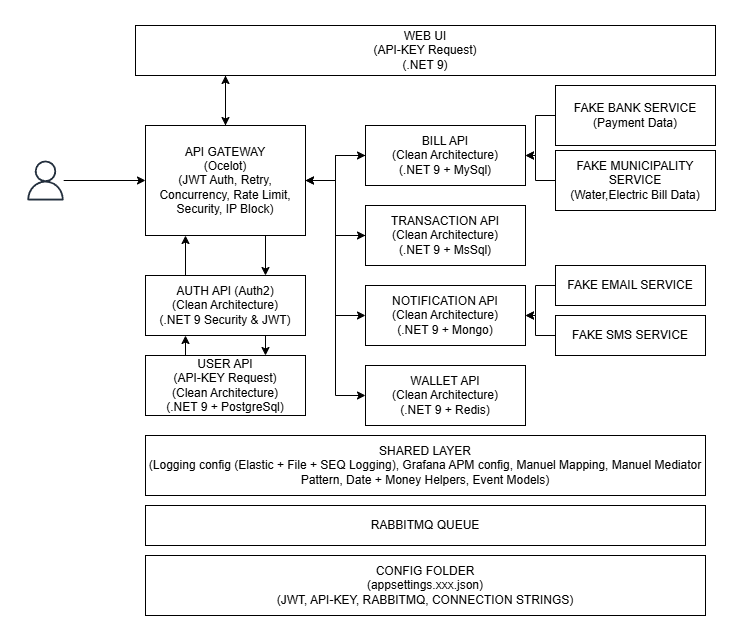

The diagram above was exported from draw.io. Its source (the exported page's mxGraphModel, read from the mxfile embedded in the PNG):
<mxGraphModel dx="1665" dy="1949" grid="1" gridSize="10" guides="1" tooltips="1" connect="1" arrows="1" fold="1" page="1" pageScale="1" pageWidth="850" pageHeight="1100" math="0" shadow="0">
  <root>
    <mxCell id="0" />
    <mxCell id="1" parent="0" />
    <mxCell id="OLcY9yU4RJ7MgbR5GKFK-5" style="edgeStyle=orthogonalEdgeStyle;rounded=0;orthogonalLoop=1;jettySize=auto;html=1;exitX=0.75;exitY=1;exitDx=0;exitDy=0;entryX=0.75;entryY=0;entryDx=0;entryDy=0;" edge="1" parent="1" source="OLcY9yU4RJ7MgbR5GKFK-1" target="OLcY9yU4RJ7MgbR5GKFK-3">
      <mxGeometry relative="1" as="geometry" />
    </mxCell>
    <mxCell id="OLcY9yU4RJ7MgbR5GKFK-12" style="edgeStyle=orthogonalEdgeStyle;rounded=0;orthogonalLoop=1;jettySize=auto;html=1;exitX=1;exitY=0.5;exitDx=0;exitDy=0;entryX=0;entryY=0.5;entryDx=0;entryDy=0;" edge="1" parent="1" source="OLcY9yU4RJ7MgbR5GKFK-1" target="OLcY9yU4RJ7MgbR5GKFK-7">
      <mxGeometry relative="1" as="geometry" />
    </mxCell>
    <mxCell id="OLcY9yU4RJ7MgbR5GKFK-14" style="edgeStyle=orthogonalEdgeStyle;rounded=0;orthogonalLoop=1;jettySize=auto;html=1;exitX=1;exitY=0.5;exitDx=0;exitDy=0;" edge="1" parent="1" source="OLcY9yU4RJ7MgbR5GKFK-1" target="OLcY9yU4RJ7MgbR5GKFK-9">
      <mxGeometry relative="1" as="geometry" />
    </mxCell>
    <mxCell id="OLcY9yU4RJ7MgbR5GKFK-15" style="edgeStyle=orthogonalEdgeStyle;rounded=0;orthogonalLoop=1;jettySize=auto;html=1;exitX=1;exitY=0.5;exitDx=0;exitDy=0;entryX=0;entryY=0.5;entryDx=0;entryDy=0;" edge="1" parent="1" source="OLcY9yU4RJ7MgbR5GKFK-1" target="OLcY9yU4RJ7MgbR5GKFK-10">
      <mxGeometry relative="1" as="geometry" />
    </mxCell>
    <mxCell id="OLcY9yU4RJ7MgbR5GKFK-16" style="edgeStyle=orthogonalEdgeStyle;rounded=0;orthogonalLoop=1;jettySize=auto;html=1;exitX=1;exitY=0.5;exitDx=0;exitDy=0;entryX=0;entryY=0.5;entryDx=0;entryDy=0;" edge="1" parent="1" source="OLcY9yU4RJ7MgbR5GKFK-1" target="OLcY9yU4RJ7MgbR5GKFK-11">
      <mxGeometry relative="1" as="geometry" />
    </mxCell>
    <mxCell id="OLcY9yU4RJ7MgbR5GKFK-1" value="API GATEWAY&lt;div&gt;(Ocelot)&lt;/div&gt;&lt;div&gt;(JWT Auth, Retry, Concurrency, Rate Limit, Security, IP Block)&lt;/div&gt;" style="rounded=0;whiteSpace=wrap;html=1;" vertex="1" parent="1">
      <mxGeometry x="130" y="10" width="160" height="110" as="geometry" />
    </mxCell>
    <mxCell id="OLcY9yU4RJ7MgbR5GKFK-17" style="edgeStyle=orthogonalEdgeStyle;rounded=0;orthogonalLoop=1;jettySize=auto;html=1;entryX=0;entryY=0.5;entryDx=0;entryDy=0;" edge="1" parent="1" source="OLcY9yU4RJ7MgbR5GKFK-2" target="OLcY9yU4RJ7MgbR5GKFK-1">
      <mxGeometry relative="1" as="geometry" />
    </mxCell>
    <mxCell id="OLcY9yU4RJ7MgbR5GKFK-2" value="" style="sketch=0;outlineConnect=0;fontColor=#232F3E;gradientColor=none;fillColor=#232F3D;strokeColor=none;dashed=0;verticalLabelPosition=bottom;verticalAlign=top;align=center;html=1;fontSize=12;fontStyle=0;aspect=fixed;pointerEvents=1;shape=mxgraph.aws4.user;" vertex="1" parent="1">
      <mxGeometry x="10" y="45" width="40" height="40" as="geometry" />
    </mxCell>
    <mxCell id="OLcY9yU4RJ7MgbR5GKFK-4" style="edgeStyle=orthogonalEdgeStyle;rounded=0;orthogonalLoop=1;jettySize=auto;html=1;exitX=0.25;exitY=0;exitDx=0;exitDy=0;entryX=0.25;entryY=1;entryDx=0;entryDy=0;" edge="1" parent="1" source="OLcY9yU4RJ7MgbR5GKFK-3" target="OLcY9yU4RJ7MgbR5GKFK-1">
      <mxGeometry relative="1" as="geometry" />
    </mxCell>
    <mxCell id="OLcY9yU4RJ7MgbR5GKFK-27" style="edgeStyle=orthogonalEdgeStyle;rounded=0;orthogonalLoop=1;jettySize=auto;html=1;exitX=0.75;exitY=1;exitDx=0;exitDy=0;entryX=0.75;entryY=0;entryDx=0;entryDy=0;" edge="1" parent="1" source="OLcY9yU4RJ7MgbR5GKFK-3" target="OLcY9yU4RJ7MgbR5GKFK-25">
      <mxGeometry relative="1" as="geometry" />
    </mxCell>
    <mxCell id="OLcY9yU4RJ7MgbR5GKFK-3" value="AUTH API (Auth2)&lt;br&gt;&lt;div&gt;(Clean Architecture)&lt;br&gt;&lt;div&gt;(.NET 9 Security &amp;amp; JWT)&lt;/div&gt;&lt;/div&gt;" style="rounded=0;whiteSpace=wrap;html=1;" vertex="1" parent="1">
      <mxGeometry x="130" y="160" width="160" height="60" as="geometry" />
    </mxCell>
    <mxCell id="OLcY9yU4RJ7MgbR5GKFK-35" style="edgeStyle=orthogonalEdgeStyle;rounded=0;orthogonalLoop=1;jettySize=auto;html=1;entryX=1;entryY=0.5;entryDx=0;entryDy=0;" edge="1" parent="1" source="OLcY9yU4RJ7MgbR5GKFK-7" target="OLcY9yU4RJ7MgbR5GKFK-1">
      <mxGeometry relative="1" as="geometry" />
    </mxCell>
    <mxCell id="OLcY9yU4RJ7MgbR5GKFK-7" value="BILL API&lt;div&gt;(Clean Architecture)&lt;br&gt;&lt;div&gt;(.NET 9 + MySql)&lt;/div&gt;&lt;/div&gt;" style="rounded=0;whiteSpace=wrap;html=1;" vertex="1" parent="1">
      <mxGeometry x="350" y="10" width="160" height="60" as="geometry" />
    </mxCell>
    <mxCell id="OLcY9yU4RJ7MgbR5GKFK-36" style="edgeStyle=orthogonalEdgeStyle;rounded=0;orthogonalLoop=1;jettySize=auto;html=1;entryX=1;entryY=0.5;entryDx=0;entryDy=0;" edge="1" parent="1" source="OLcY9yU4RJ7MgbR5GKFK-9" target="OLcY9yU4RJ7MgbR5GKFK-1">
      <mxGeometry relative="1" as="geometry" />
    </mxCell>
    <mxCell id="OLcY9yU4RJ7MgbR5GKFK-9" value="TRANSACTION API&lt;div&gt;(Clean Architecture)&lt;br&gt;&lt;div&gt;(.NET 9 + MsSql)&lt;/div&gt;&lt;/div&gt;" style="rounded=0;whiteSpace=wrap;html=1;" vertex="1" parent="1">
      <mxGeometry x="350" y="90" width="160" height="60" as="geometry" />
    </mxCell>
    <mxCell id="OLcY9yU4RJ7MgbR5GKFK-10" value="NOTIFICATION API&lt;div&gt;(Clean Architecture)&lt;br&gt;&lt;div&gt;(.NET 9 + Mongo)&lt;/div&gt;&lt;/div&gt;" style="rounded=0;whiteSpace=wrap;html=1;" vertex="1" parent="1">
      <mxGeometry x="350" y="170" width="160" height="60" as="geometry" />
    </mxCell>
    <mxCell id="OLcY9yU4RJ7MgbR5GKFK-11" value="WALLET API&lt;div&gt;(Clean Architecture)&lt;br&gt;&lt;div&gt;(.NET 9 + Redis)&lt;/div&gt;&lt;/div&gt;" style="rounded=0;whiteSpace=wrap;html=1;" vertex="1" parent="1">
      <mxGeometry x="350" y="250" width="160" height="60" as="geometry" />
    </mxCell>
    <mxCell id="OLcY9yU4RJ7MgbR5GKFK-18" value="SHARED LAYER&lt;div&gt;(Logging config (&lt;span style=&quot;background-color: transparent; color: light-dark(rgb(0, 0, 0), rgb(255, 255, 255));&quot;&gt;Elastic + File + SEQ Logging), Grafana APM config&lt;/span&gt;&lt;span style=&quot;background-color: transparent; color: light-dark(rgb(0, 0, 0), rgb(255, 255, 255));&quot;&gt;, Manuel Mapping&lt;/span&gt;&lt;span style=&quot;background-color: transparent; color: light-dark(rgb(0, 0, 0), rgb(255, 255, 255));&quot;&gt;, Manuel Mediator Pattern, Date + Money Helpers, Event Models)&lt;/span&gt;&lt;/div&gt;" style="rounded=0;whiteSpace=wrap;html=1;" vertex="1" parent="1">
      <mxGeometry x="130" y="320" width="560" height="60" as="geometry" />
    </mxCell>
    <mxCell id="OLcY9yU4RJ7MgbR5GKFK-21" style="edgeStyle=orthogonalEdgeStyle;rounded=0;orthogonalLoop=1;jettySize=auto;html=1;exitX=0;exitY=0.5;exitDx=0;exitDy=0;" edge="1" parent="1" source="OLcY9yU4RJ7MgbR5GKFK-19" target="OLcY9yU4RJ7MgbR5GKFK-7">
      <mxGeometry relative="1" as="geometry" />
    </mxCell>
    <mxCell id="OLcY9yU4RJ7MgbR5GKFK-19" value="FAKE BANK SERVICE&lt;div&gt;(Payment Data)&lt;/div&gt;" style="rounded=0;whiteSpace=wrap;html=1;" vertex="1" parent="1">
      <mxGeometry x="540" y="-30" width="160" height="60" as="geometry" />
    </mxCell>
    <mxCell id="OLcY9yU4RJ7MgbR5GKFK-24" style="edgeStyle=orthogonalEdgeStyle;rounded=0;orthogonalLoop=1;jettySize=auto;html=1;entryX=1;entryY=0.5;entryDx=0;entryDy=0;" edge="1" parent="1" source="OLcY9yU4RJ7MgbR5GKFK-20" target="OLcY9yU4RJ7MgbR5GKFK-7">
      <mxGeometry relative="1" as="geometry" />
    </mxCell>
    <mxCell id="OLcY9yU4RJ7MgbR5GKFK-20" value="FAKE MUNICIPALITY SERVICE&lt;div&gt;(Water,Electric Bill Data)&lt;/div&gt;" style="rounded=0;whiteSpace=wrap;html=1;" vertex="1" parent="1">
      <mxGeometry x="540" y="35" width="160" height="60" as="geometry" />
    </mxCell>
    <mxCell id="OLcY9yU4RJ7MgbR5GKFK-26" style="edgeStyle=orthogonalEdgeStyle;rounded=0;orthogonalLoop=1;jettySize=auto;html=1;exitX=0.25;exitY=0;exitDx=0;exitDy=0;entryX=0.25;entryY=1;entryDx=0;entryDy=0;" edge="1" parent="1" source="OLcY9yU4RJ7MgbR5GKFK-25" target="OLcY9yU4RJ7MgbR5GKFK-3">
      <mxGeometry relative="1" as="geometry" />
    </mxCell>
    <mxCell id="OLcY9yU4RJ7MgbR5GKFK-25" value="USER API&lt;div&gt;(API-KEY Request)&lt;br&gt;&lt;div&gt;(Clean Architecture)&lt;br&gt;&lt;div&gt;(.NET 9 + PostgreSql)&lt;/div&gt;&lt;/div&gt;&lt;/div&gt;" style="rounded=0;whiteSpace=wrap;html=1;" vertex="1" parent="1">
      <mxGeometry x="130" y="240" width="160" height="60" as="geometry" />
    </mxCell>
    <mxCell id="OLcY9yU4RJ7MgbR5GKFK-31" style="edgeStyle=orthogonalEdgeStyle;rounded=0;orthogonalLoop=1;jettySize=auto;html=1;entryX=1;entryY=0.5;entryDx=0;entryDy=0;" edge="1" parent="1" source="OLcY9yU4RJ7MgbR5GKFK-29" target="OLcY9yU4RJ7MgbR5GKFK-10">
      <mxGeometry relative="1" as="geometry" />
    </mxCell>
    <mxCell id="OLcY9yU4RJ7MgbR5GKFK-29" value="FAKE EMAIL SERVICE" style="rounded=0;whiteSpace=wrap;html=1;" vertex="1" parent="1">
      <mxGeometry x="540" y="150" width="150" height="40" as="geometry" />
    </mxCell>
    <mxCell id="OLcY9yU4RJ7MgbR5GKFK-32" style="edgeStyle=orthogonalEdgeStyle;rounded=0;orthogonalLoop=1;jettySize=auto;html=1;entryX=1;entryY=0.5;entryDx=0;entryDy=0;" edge="1" parent="1" source="OLcY9yU4RJ7MgbR5GKFK-30" target="OLcY9yU4RJ7MgbR5GKFK-10">
      <mxGeometry relative="1" as="geometry" />
    </mxCell>
    <mxCell id="OLcY9yU4RJ7MgbR5GKFK-30" value="FAKE SMS SERVICE" style="rounded=0;whiteSpace=wrap;html=1;" vertex="1" parent="1">
      <mxGeometry x="540" y="200" width="150" height="40" as="geometry" />
    </mxCell>
    <mxCell id="OLcY9yU4RJ7MgbR5GKFK-33" value="RABBITMQ QUEUE" style="rounded=0;whiteSpace=wrap;html=1;" vertex="1" parent="1">
      <mxGeometry x="130" y="390" width="560" height="40" as="geometry" />
    </mxCell>
    <mxCell id="OLcY9yU4RJ7MgbR5GKFK-34" value="CONFIG FOLDER&lt;div&gt;(appsettings.xxx.json)&lt;br&gt;&lt;div&gt;(JWT, API-KEY, RABBITMQ, CONNECTION STRINGS)&lt;/div&gt;&lt;/div&gt;" style="rounded=0;whiteSpace=wrap;html=1;" vertex="1" parent="1">
      <mxGeometry x="130" y="440" width="560" height="60" as="geometry" />
    </mxCell>
    <mxCell id="OLcY9yU4RJ7MgbR5GKFK-41" style="edgeStyle=orthogonalEdgeStyle;rounded=0;orthogonalLoop=1;jettySize=auto;html=1;exitX=0.25;exitY=1;exitDx=0;exitDy=0;entryX=0.5;entryY=0;entryDx=0;entryDy=0;" edge="1" parent="1" source="OLcY9yU4RJ7MgbR5GKFK-37" target="OLcY9yU4RJ7MgbR5GKFK-1">
      <mxGeometry relative="1" as="geometry">
        <Array as="points">
          <mxPoint x="210" y="-40" />
        </Array>
      </mxGeometry>
    </mxCell>
    <mxCell id="OLcY9yU4RJ7MgbR5GKFK-37" value="WEB UI&lt;div&gt;(API-KEY Request)&lt;br&gt;&lt;div&gt;(.NET 9)&lt;/div&gt;&lt;/div&gt;" style="rounded=0;whiteSpace=wrap;html=1;" vertex="1" parent="1">
      <mxGeometry x="120" y="-90" width="580" height="50" as="geometry" />
    </mxCell>
    <mxCell id="OLcY9yU4RJ7MgbR5GKFK-39" style="edgeStyle=orthogonalEdgeStyle;rounded=0;orthogonalLoop=1;jettySize=auto;html=1;exitX=0.75;exitY=0;exitDx=0;exitDy=0;" edge="1" parent="1" source="OLcY9yU4RJ7MgbR5GKFK-1">
      <mxGeometry relative="1" as="geometry">
        <mxPoint x="210" y="-40" as="targetPoint" />
        <Array as="points">
          <mxPoint x="210" y="10" />
          <mxPoint x="210" y="-40" />
        </Array>
      </mxGeometry>
    </mxCell>
  </root>
</mxGraphModel>